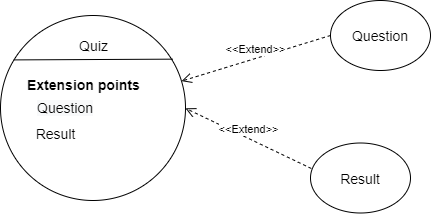

The diagram above was exported from draw.io. Its source (the exported page's mxGraphModel, read from the mxfile embedded in the PNG):
<mxGraphModel dx="1038" dy="588" grid="1" gridSize="10" guides="1" tooltips="1" connect="1" arrows="1" fold="1" page="1" pageScale="1" pageWidth="827" pageHeight="1169" math="0" shadow="0">
  <root>
    <mxCell id="0" />
    <mxCell id="1" parent="0" />
    <mxCell id="sEHe1qLxjSNEM-qLcDCa-2" value="" style="ellipse;whiteSpace=wrap;html=1;aspect=fixed;" parent="1" vertex="1">
      <mxGeometry x="130" y="190" width="185" height="185" as="geometry" />
    </mxCell>
    <mxCell id="sEHe1qLxjSNEM-qLcDCa-3" value="" style="endArrow=none;html=1;exitX=0.072;exitY=0.24;exitDx=0;exitDy=0;exitPerimeter=0;entryX=0.932;entryY=0.236;entryDx=0;entryDy=0;entryPerimeter=0;" parent="1" source="sEHe1qLxjSNEM-qLcDCa-2" target="sEHe1qLxjSNEM-qLcDCa-2" edge="1">
      <mxGeometry width="50" height="50" relative="1" as="geometry">
        <mxPoint x="335" y="360" as="sourcePoint" />
        <mxPoint x="295" y="245" as="targetPoint" />
      </mxGeometry>
    </mxCell>
    <mxCell id="sEHe1qLxjSNEM-qLcDCa-4" value="&lt;span style=&quot;font-size: 14px&quot;&gt;Quiz&lt;/span&gt;" style="text;html=1;align=center;verticalAlign=middle;resizable=0;points=[];autosize=1;strokeColor=none;fillColor=none;" parent="1" vertex="1">
      <mxGeometry x="202.5" y="210" width="40" height="20" as="geometry" />
    </mxCell>
    <mxCell id="sEHe1qLxjSNEM-qLcDCa-17" value="&amp;lt;&amp;lt;Extend&amp;gt;&amp;gt;" style="html=1;verticalAlign=bottom;endArrow=open;dashed=1;endSize=8;exitX=0;exitY=0.5;exitDx=0;exitDy=0;" parent="1" source="N1doVebU_agsZ2zSNGE--22" target="sEHe1qLxjSNEM-qLcDCa-2" edge="1">
      <mxGeometry relative="1" as="geometry">
        <mxPoint x="425" y="282.5" as="sourcePoint" />
        <mxPoint x="290.71067811865464" y="219.28932188134536" as="targetPoint" />
      </mxGeometry>
    </mxCell>
    <mxCell id="sEHe1qLxjSNEM-qLcDCa-21" value="&lt;span style=&quot;color: rgb(0 , 0 , 0) ; font-family: &amp;#34;helvetica&amp;#34; ; font-size: 14px ; font-style: normal ; font-weight: 400 ; letter-spacing: normal ; text-align: center ; text-indent: 0px ; text-transform: none ; word-spacing: 0px ; background-color: rgb(248 , 249 , 250) ; display: inline ; float: none&quot;&gt;Question&lt;/span&gt;" style="text;whiteSpace=wrap;html=1;" parent="1" vertex="1">
      <mxGeometry x="165" y="267.5" width="110" height="30" as="geometry" />
    </mxCell>
    <mxCell id="sEHe1qLxjSNEM-qLcDCa-24" value="&lt;div style=&quot;text-align: center&quot;&gt;&lt;font face=&quot;helvetica&quot; size=&quot;1&quot;&gt;&lt;b style=&quot;font-size: 14px&quot;&gt;Extension points&lt;/b&gt;&lt;/font&gt;&lt;/div&gt;" style="text;whiteSpace=wrap;html=1;" parent="1" vertex="1">
      <mxGeometry x="155" y="245" width="130" height="30" as="geometry" />
    </mxCell>
    <mxCell id="N1doVebU_agsZ2zSNGE--13" value="&lt;font style=&quot;font-size: 14px&quot;&gt;Result&lt;/font&gt;" style="text;html=1;align=center;verticalAlign=middle;resizable=0;points=[];autosize=1;strokeColor=none;fillColor=none;" vertex="1" parent="1">
      <mxGeometry x="155" y="297.5" width="60" height="20" as="geometry" />
    </mxCell>
    <mxCell id="N1doVebU_agsZ2zSNGE--22" value="&lt;font style=&quot;font-size: 14px&quot;&gt;Question&lt;/font&gt;" style="ellipse;whiteSpace=wrap;html=1;" vertex="1" parent="1">
      <mxGeometry x="460" y="175" width="100" height="70" as="geometry" />
    </mxCell>
    <mxCell id="N1doVebU_agsZ2zSNGE--23" value="&lt;span style=&quot;font-size: 14px&quot;&gt;Result&lt;/span&gt;" style="ellipse;whiteSpace=wrap;html=1;" vertex="1" parent="1">
      <mxGeometry x="440" y="317.5" width="100" height="70" as="geometry" />
    </mxCell>
    <mxCell id="N1doVebU_agsZ2zSNGE--25" value="&amp;lt;&amp;lt;Extend&amp;gt;&amp;gt;" style="html=1;verticalAlign=bottom;endArrow=open;dashed=1;endSize=8;exitX=0.008;exitY=0.364;exitDx=0;exitDy=0;exitPerimeter=0;" edge="1" parent="1" source="N1doVebU_agsZ2zSNGE--23">
      <mxGeometry relative="1" as="geometry">
        <mxPoint x="463.99" y="237.19" as="sourcePoint" />
        <mxPoint x="314.995890693212" y="282.80213447294835" as="targetPoint" />
      </mxGeometry>
    </mxCell>
  </root>
</mxGraphModel>